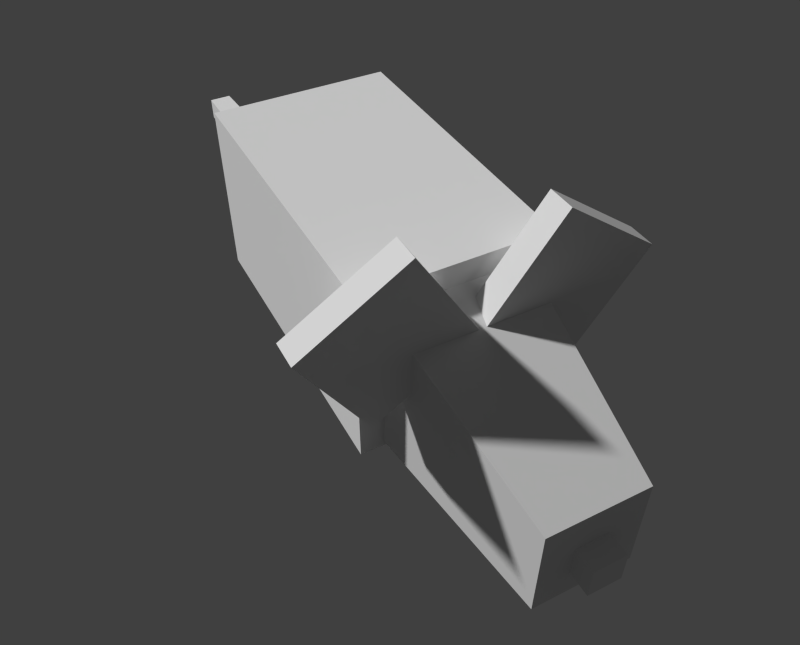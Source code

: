 # Source: mobs_rat.blend  (saved by Blender 2.70.0; exported with 4.5.12 LTS)
import bpy
from mathutils import Matrix  # noqa: F401  (used for matrix-valued properties, if any)

bpy.ops.wm.read_factory_settings(use_empty=True)
scene = bpy.context.scene
scene.name = 'Scene'

# ---- collections
col_collection_1 = bpy.data.collections.new('Collection 1'); scene.collection.children.link(col_collection_1)

# ---- materials (node trees are filled in below, after node groups)
mat_material_001 = bpy.data.materials.new('Material.001')
mat_material_001.alpha_threshold = 0.0
mat_material_001.use_transparent_shadow = False
mat_material_001.preview_render_type = 'FLAT'
mat_material_001.roughness = 0.5
mat_material_001.line_color = (0.0, 0.0, 0.0, 1.0)

# ---- material node trees

# ---- world
world_world = bpy.data.worlds.new('World'); scene.world = world_world
world_world.color = (0.05088, 0.05088, 0.05088)
world_world.use_sun_shadow = False
world_world.sun_shadow_jitter_overblur = 0.0
world_world.cycles.sampling_method = 'MANUAL'
world_world.cycles.sample_map_resolution = 256

# ---- cameras
cam_camera = bpy.data.cameras.new('Camera')
cam_camera.clip_end = 100.0
cam_camera.lens = 35.0
cam_camera.sensor_width = 32.0
cam_camera.sensor_height = 18.0
cam_camera.dof.focus_distance = 0.0
cam_camera.dof.aperture_fstop = 128.0

# ---- meshes
me_cube_003 = bpy.data.meshes.new('Cube.003')
me_cube_003.from_pydata([(0.03528, 1.102, 1.634), (1.044, 1.102, 1.007), (0.6623, 1.102, 2.643), (1.671, 1.102, 2.016), (-0.9605, 0.8176, 0.9605), (-0.9605, 1.102, 0.9605), (-0.003653, 1.102, 1.664), (-0.003652, 0.8176, 1.664), (-1.664, 0.8176, 1.917), (-1.664, 1.102, 1.917), (-0.7074, 1.102, 2.621), (-0.7074, 0.8176, 2.621), (0.03528, 0.8176, 1.634), (0.03528, 1.102, 1.634), (1.044, 1.102, 1.007), (1.044, 0.8176, 1.007), (0.6623, 0.8176, 2.643), (0.6623, 1.102, 2.643), (1.671, 1.102, 2.016), (1.671, 0.8176, 2.016), (-0.1174, -5.733, 0.1827), (-0.1861, -2.478, 0.2654), (0.2168, -2.478, 0.2654), (0.1481, -5.733, 0.1827), (-0.1174, -5.733, 0.4482), (-0.1861, -2.478, 0.6683), (0.2168, -2.478, 0.6683), (0.1481, -5.733, 0.4482), (-0.9331, -2.574, 0.1302), (-0.9331, 0.6674, 0.1302), (0.9638, 0.6674, 0.1302), (0.9638, -2.574, 0.1302), (-0.9331, -2.574, 2.038), (-0.9331, 0.6674, 2.038), (0.9638, 0.6674, 2.038), (0.9638, -2.574, 2.038), (-0.6944, 0.6192, 0.175), (-0.47, 2.745, 0.2408), (0.5007, 2.745, 0.2408), (0.7251, 0.6192, 0.175), (-0.6944, 0.6192, 1.814), (-0.47, 2.745, 1.211), (0.5007, 2.745, 1.211), (0.7251, 0.6192, 1.814), (-0.1458, 2.644, 0.5163), (-0.1458, 2.967, 0.5163), (0.1765, 2.967, 0.5163), (0.1765, 2.644, 0.5163), (-0.1458, 2.644, 0.8387), (-0.1458, 2.967, 0.8387), (0.1765, 2.967, 0.8387), (0.1765, 2.644, 0.8387), (0.01535, 2.745, 1.211), (0.01535, 2.745, 0.2408), (0.01535, 0.6192, 1.814), (0.01535, 0.6192, 0.175)], [], [(2, 3, 1, 0), (2, 0, 13, 17), (1, 3, 18, 14), (3, 2, 17, 18), (0, 1, 14, 13), (8, 9, 5, 4), (9, 10, 6, 5), (10, 11, 7, 6), (11, 8, 4, 7), (4, 5, 6, 7), (11, 10, 9, 8), (16, 17, 13, 12), (18, 19, 15, 14), (19, 16, 12, 15), (12, 13, 14, 15), (19, 18, 17, 16), (24, 25, 21, 20), (25, 26, 22, 21), (26, 27, 23, 22), (27, 24, 20, 23), (20, 21, 22, 23), (27, 26, 25, 24), (32, 33, 29, 28), (33, 34, 30, 29), (34, 35, 31, 30), (35, 32, 28, 31), (28, 29, 30, 31), (35, 34, 33, 32), (40, 41, 37, 36), (52, 42, 38, 53), (42, 43, 39, 38), (54, 40, 36, 55), (55, 53, 38, 39), (54, 52, 41, 40), (48, 49, 45, 44), (49, 50, 46, 45), (50, 51, 47, 46), (51, 48, 44, 47), (44, 45, 46, 47), (51, 50, 49, 48), (41, 52, 53, 37), (43, 54, 55, 39), (36, 37, 53, 55), (43, 42, 52, 54)])
_uv = me_cube_003.uv_layers.new(name='UVMap')
_uv.uv.foreach_set('vector', [0.8649, 0.7242, 0.8649, 0.9533, 0.6358, 0.9533, 0.6358, 0.7242, 0.0, 0.0, 0.0, 0.0, 0.0, 0.0, 0.0, 0.0, 0.0, 0.0, 0.0, 0.0, 0.0, 0.0, 0.0, 0.0, 0.0, 0.0, 0.0, 0.0, 0.0, 0.0, 0.0, 0.0, 0.0, 0.0, 0.0, 0.0, 0.0, 0.0, 0.0, 0.0, 0.8643, 0.3518, 0.7836, 0.3518, 0.7836, 0.01397, 0.8643, 0.01397, 0.8649, 0.7253, 0.8649, 0.9544, 0.6358, 0.9544, 0.6358, 0.7253, 0.8639, 0.3507, 0.7831, 0.3507, 0.7831, 0.0129, 0.8639, 0.0129, 0.9912, 0.3507, 0.6534, 0.3507, 0.6534, 0.0129, 0.9912, 0.0129, 0.6534, 0.2223, 0.6534, 0.1416, 0.9912, 0.1416, 0.9912, 0.2223, 0.9934, 0.1409, 0.9934, 0.2217, 0.6555, 0.2217, 0.6555, 0.1409, 0.3354, 0.4296, 0.2659, 0.4296, 0.2659, 0.1388, 0.3354, 0.1388, 0.3342, 0.4309, 0.2647, 0.4309, 0.2647, 0.1402, 0.3342, 0.1402, 0.4444, 0.4323, 0.1536, 0.4323, 0.1536, 0.1415, 0.4444, 0.1415, 0.334, 0.4309, 0.2645, 0.4309, 0.2645, 0.1402, 0.334, 0.1402, 0.2642, 0.1406, 0.3337, 0.1406, 0.3337, 0.4314, 0.2642, 0.4314, 0.9111, 0.9224, 0.9916, 0.9224, 0.9909, 0.9329, 0.9103, 0.9329, 0.9103, 0.9646, 0.9215, 0.9646, 0.9215, 0.9759, 0.9103, 0.9759, 0.9914, 0.9435, 0.9109, 0.9435, 0.9103, 0.933, 0.9907, 0.933, 0.929, 0.972, 0.9216, 0.972, 0.9216, 0.9646, 0.929, 0.9646, 0.9103, 0.9541, 0.9906, 0.9541, 0.9909, 0.9646, 0.9106, 0.9646, 0.9103, 0.9435, 0.9907, 0.9435, 0.991, 0.954, 0.9106, 0.954, 0.4618, 0.5448, 0.002369, 0.5448, 0.002369, 0.2743, 0.4618, 0.2743, 0.7289, 0.6401, 0.46, 0.6401, 0.46, 0.3696, 0.7289, 0.3696, 0.4596, 0.2707, 0.0001947, 0.2707, 0.0001947, 0.0001948, 0.4596, 0.0001947, 0.9902, 0.269, 0.7213, 0.269, 0.7213, -0.001469, 0.9902, -0.001469, 0.0009866, 0.3795, 0.4604, 0.3795, 0.4604, 0.6484, 0.0009866, 0.6484, 0.46, 0.4596, 0.46, 0.0001948, 0.7289, 0.0001947, 0.7289, 0.4596, 0.006594, 0.2622, 0.5076, 0.4034, 0.5076, 0.6309, 0.006594, 0.6464, 0.525, 0.4661, 0.525, 0.3523, 0.7525, 0.3523, 0.7525, 0.4661, 0.5097, 0.4965, 0.008741, 0.6377, 0.008741, 0.2536, 0.5097, 0.269, 0.0, 0.0, 0.0, 0.0, 0.0, 0.0, 0.0, 0.0, 0.003201, 0.4844, 0.5016, 0.4844, 0.5016, 0.5981, 0.003201, 0.6507, 0.5292, 0.9288, 0.1711, 0.9285, 0.1712, 0.8498, 0.5293, 0.8138, 0.5205, 0.5713, 0.5205, 0.4548, 0.637, 0.4548, 0.637, 0.5713, 0.3405, 0.5258, 0.4528, 0.5258, 0.4528, 0.6381, 0.3405, 0.6381, 0.4536, 0.6372, 0.3412, 0.6372, 0.3412, 0.5249, 0.4536, 0.5249, 0.4537, 0.6396, 0.3414, 0.6396, 0.3414, 0.5273, 0.4537, 0.5273, 0.3421, 0.638, 0.3421, 0.5256, 0.4545, 0.5256, 0.4545, 0.638, 0.4545, 0.5273, 0.4545, 0.6396, 0.3421, 0.6396, 0.3421, 0.5273, 0.525, 0.5798, 0.525, 0.4661, 0.7525, 0.4661, 0.7525, 0.5798, 0.0, 0.0, 0.0, 0.0, 0.0, 0.0, 0.0, 0.0, 0.003201, 0.318, 0.5016, 0.3706, 0.5016, 0.4844, 0.003201, 0.4844, 0.5293, 0.8146, 0.1712, 0.8507, 0.1711, 0.9293, 0.5292, 0.9297])
me_cube_003.materials.append(mat_material_001)
me_cube_003.use_remesh_preserve_volume = False
me_cube_003.use_remesh_preserve_attributes = False
me_cube_003.use_mirror_vertex_groups = False
me_cube_003.update()

# ---- objects
ob_cube_003 = bpy.data.objects.new('Cube.003', me_cube_003)
ob_camera = bpy.data.objects.new('Camera', cam_camera)

# ---- transforms, parenting, visibility, modifiers, constraints
ob_cube_003.location = (1.776e-15, 2.384e-07, -10.0)
ob_cube_003.lineart.crease_threshold = 0.0
_vg = ob_cube_003.vertex_groups.new(name='Root')
_vg = ob_cube_003.vertex_groups.new(name='body')
_vg = ob_cube_003.vertex_groups.new(name='head')
_vg = ob_cube_003.vertex_groups.new(name='tail')
_vg = ob_cube_003.vertex_groups.new(name='tail_')
ob_camera.location = (3.04, 5.332, -3.471)
ob_camera.rotation_euler = (0.8218, -1.085e-06, 2.652)
ob_camera.lineart.crease_threshold = 0.0

# ---- collection membership
col_collection_1.objects.link(ob_cube_003)
col_collection_1.objects.link(ob_camera)

# ---- scene / render settings (as saved in the file)
scene.camera = ob_camera
scene.frame_start = 0; scene.frame_end = 0; scene.frame_set(0)
scene.render.engine = 'BLENDER_EEVEE_NEXT'
scene.render.image_settings.color_mode = 'RGB'
scene.render.image_settings.compression = 90
scene.render.resolution_x = 1340
scene.render.resolution_percentage = 50
scene.render.dither_intensity = 0.0
scene.render.bake_margin = 2
scene.cycles.use_denoising = False
scene.cycles.samples = 10
scene.cycles.sampling_pattern = 'TABULATED_SOBOL'
scene.cycles.light_sampling_threshold = 0.0
scene.cycles.use_adaptive_sampling = False
scene.cycles.use_light_tree = False
scene.cycles.blur_glossy = 0.0
scene.cycles.volume_bounces = 1
scene.cycles.pixel_filter_type = 'GAUSSIAN'
scene.cycles.sample_clamp_indirect = 0.0
scene.view_settings.view_transform = 'Standard'
bpy.context.view_layer.update()

# ---- added for rendering (the .blend has no usable light): sun
light_auto_sun = bpy.data.lights.new('AutoSun', 'SUN')
light_auto_sun.energy = 3.0
light_auto_sun.angle = 0.0523599
ob_auto_sun = bpy.data.objects.new('AutoSun', light_auto_sun)
scene.collection.objects.link(ob_auto_sun)
ob_auto_sun.rotation_euler = (0.872665, 0.174533, 0.523599)
bpy.context.view_layer.update()
